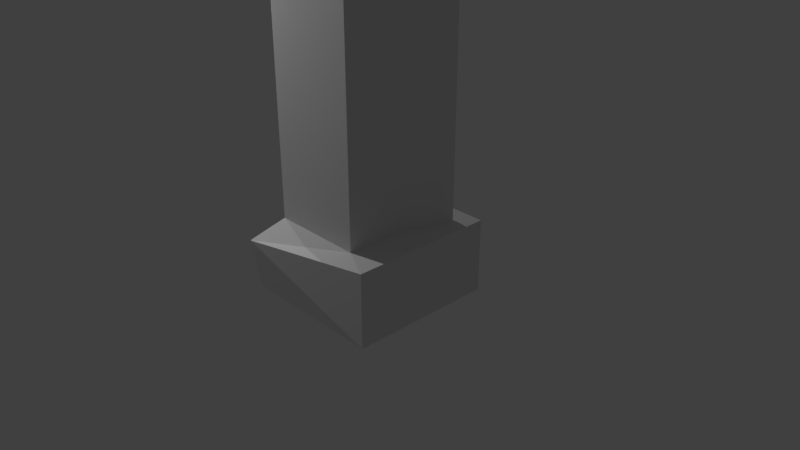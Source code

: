 # Source: ClassicalEmpire_PillarDamaged.blend  (saved by Blender 2.78.0; exported with 4.5.12 LTS)
import bpy
from mathutils import Matrix  # noqa: F401  (used for matrix-valued properties, if any)

bpy.ops.wm.read_factory_settings(use_empty=True)
scene = bpy.context.scene
scene.name = 'Scene'

# ---- collections
col_collection_1 = bpy.data.collections.new('Collection 1'); scene.collection.children.link(col_collection_1)
col_collection_2 = bpy.data.collections.new('Collection 2'); scene.collection.children.link(col_collection_2)

# ---- world
world_world = bpy.data.worlds.new('World'); scene.world = world_world
world_world.color = (0.05088, 0.05088, 0.05088)
world_world.use_sun_shadow = False
world_world.sun_shadow_jitter_overblur = 0.0
world_world.cycles.sampling_method = 'MANUAL'

# ---- cameras
cam_camera = bpy.data.cameras.new('Camera')
cam_camera.clip_end = 100.0
cam_camera.lens = 35.0
cam_camera.sensor_width = 32.0
cam_camera.sensor_height = 18.0
cam_camera.ortho_scale = 7.314
cam_camera.dof.focus_distance = 0.0
cam_camera.dof.aperture_fstop = 128.0

# ---- lights
light_lamp = bpy.data.lights.new('Lamp', 'POINT')
light_lamp.transmission_factor = 0.0
light_lamp.cutoff_distance = 30.0
light_lamp.energy = 427.0
light_lamp.shadow_buffer_clip_start = 1.001
light_lamp.shadow_soft_size = 0.1
light_lamp.shadow_maximum_resolution = 0.006
light_lamp.use_absolute_resolution = True
light_sun = bpy.data.lights.new('Sun', 'SPOT')
light_sun.transmission_factor = 0.0
light_sun.energy = 948.0
light_sun.shadow_buffer_clip_start = 0.5
light_sun.shadow_soft_size = 0.1
light_sun.shadow_maximum_resolution = 0.006
light_sun.use_absolute_resolution = True

# ---- meshes
me_cube_001 = bpy.data.meshes.new('Cube.001')
me_cube_001.from_pydata([(-1.0, -1.0, -1.0), (-0.75, -0.75, 1.0), (-1.0, 1.0, -1.0), (-0.75, 0.75, 1.0), (1.0, -1.0, -1.0), (0.5568, -0.7722, 1.031), (1.0, 1.0, -1.0), (0.75, 0.75, 1.0), (-1.073, -1.078, 0.348), (-1.0, 1.0, 1.0), (1.0, 1.0, 1.0), (1.0, -1.0, 1.0), (-1.0, 1.0, 17.0), (-0.6261, 0.8791, 14.92), (-1.142, -0.9226, 16.25), (-0.75, -0.75, 15.0), (1.0, 1.0, 17.0), (0.75, 0.75, 15.0), (1.0, -1.0, 17.0), (0.75, -0.75, 15.0), (-1.0, 1.0, 15.0), (-1.0, -1.0, 15.0), (1.0, -1.0, 15.0), (1.0, 1.0, 15.0), (-1.0, 1.0, 15.0), (-1.0, -1.0, 15.0), (1.0, -1.0, 15.0), (1.0, 1.0, 15.0), (-1.0, 1.0, -1.0), (-1.0, -1.0, -1.0), (1.0, 1.0, -1.0), (1.0, -1.0, -1.0), (-0.03237, 1.088, 16.59), (-0.1417, -0.9226, 16.25), (0.0, -1.0, 15.0), (-1.073, -0.07824, 0.348), (0.5568, -0.02217, 1.031), (0.75, 5.96e-08, 15.0), (0.75, 0.75, 8.0), (0.5568, -0.7722, 8.031), (0.5568, -0.02217, 8.031), (-0.75, 0.0, 1.0), (-0.6261, 0.1291, 14.92), (-0.6261, 0.8791, 7.923), (-0.75, -0.75, 8.0), (-0.6261, 0.1291, 7.923)], [], [(0, 8, 35, 9, 2), (2, 9, 10, 6), (6, 10, 11, 4), (4, 11, 8, 0), (4, 0, 29, 31), (40, 37, 19, 39), (1, 41, 3, 9, 35, 8), (3, 7, 10, 9), (7, 36, 5, 11, 10), (5, 1, 8, 11), (12, 20, 21, 14), (14, 21, 22, 18, 33), (18, 22, 23, 16), (16, 23, 20, 12, 32), (14, 33, 18, 16, 32, 12), (3, 43, 13, 17, 38, 7), (13, 42, 15, 21, 20), (15, 19, 22, 21), (19, 37, 17, 23, 22), (17, 13, 20, 23), (5, 39, 19, 15, 44, 1), (45, 42, 13, 43), (22, 23, 27, 26), (20, 21, 25, 24), (23, 20, 24, 27), (21, 22, 26, 34, 25), (28, 30, 31, 29), (2, 6, 30, 28), (0, 2, 28, 29), (6, 4, 31, 30), (36, 40, 39, 5), (7, 38, 40, 36), (38, 17, 37, 40), (41, 45, 43, 3), (1, 44, 45, 41), (44, 15, 42, 45)])
_uv = me_cube_001.uv_layers.new(name='UVMap')
_uv.uv.foreach_set('vector', [0.2011, 0.07632, 0.2615, 0.0003059, 0.3151, 0.04815, 0.4041, 0.0651, 0.3082, 0.172, 0.3082, 0.172, 0.4038, 0.2771, 0.2986, 0.3727, 0.2031, 0.2676, 0.2031, 0.2676, 0.1074, 0.3747, 0.0003059, 0.279, 0.09599, 0.1719, 0.09599, 0.1719, 0.000306, 0.06685, 0.1404, 0.00187, 0.2011, 0.07632, 0.09599, 0.1719, 0.2011, 0.07632, 0.2015, 0.08015, 0.1002, 0.1715, 0.7794, 0.4937, 0.7719, -1.015, 0.9344, -1.015, 0.9417, 0.4936, 0.04239, 0.4946, 0.08998, 0.5022, 0.1467, 0.5096, 0.166, 0.5281, 0.07289, 0.5535, 0.0003059, 0.5295, 0.1467, 0.5096, 0.1472, 0.3944, 0.166, 0.3753, 0.166, 0.5281, 0.1472, 0.3944, 0.0905, 0.4098, 0.03637, 0.4113, 0.01718, 0.3793, 0.166, 0.3753, 0.03637, 0.4113, 0.04239, 0.4946, 0.0003059, 0.5295, 0.01718, 0.3793, 0.3094, 0.8119, 0.3094, 0.9547, 0.1666, 0.9553, 0.1718, 0.8656, 0.0003059, 0.6434, 0.01043, 0.5541, 0.1532, 0.5542, 0.1535, 0.6969, 0.07168, 0.6435, 0.0003059, 0.9843, 0.0003059, 0.8416, 0.1431, 0.8416, 0.1431, 0.9843, 0.0003059, 0.6975, 0.1431, 0.6979, 0.1431, 0.8406, 0.0003059, 0.841, 0.02974, 0.7715, 0.1666, 0.3753, 0.238, 0.376, 0.3357, 0.3753, 0.3302, 0.5179, 0.2507, 0.5211, 0.1753, 0.5227, -0.04609, 2.015, -0.02057, 0.5166, -0.02057, -0.9985, 0.2786, -1.015, 0.2786, 0.4999, 0.2786, 2.015, 0.195, 0.6782, 0.1947, 0.7307, 0.1847, 0.7934, 0.1666, 0.8113, 0.1679, 0.6684, 0.1847, 0.7934, 0.2929, 0.7933, 0.3111, 0.8113, 0.1666, 0.8113, 0.2929, 0.7933, 0.2926, 0.7393, 0.2922, 0.6854, 0.31, 0.667, 0.3111, 0.8113, 0.2922, 0.6854, 0.195, 0.6782, 0.1679, 0.6684, 0.31, 0.667, 0.7268, 0.002518, 0.7268, 0.5021, 0.7406, 0.9995, 0.6335, 0.9995, 0.6051, 0.5002, 0.6335, 0.0003059, 0.6862, 0.2801, 0.6862, 0.8695, 0.7704, 0.8695, 0.7704, 0.2801, 0.3177, 0.6591, 0.3179, 0.5264, 0.3204, 0.5233, 0.3204, 0.6605, 0.182, 0.53, 0.1695, 0.663, 0.1666, 0.6664, 0.1792, 0.5275, 0.3179, 0.5264, 0.182, 0.53, 0.1792, 0.5275, 0.3204, 0.5233, 0.1695, 0.663, 0.3177, 0.6591, 0.3204, 0.6605, 0.2468, 0.6641, 0.1666, 0.6664, 0.8489, 0.000306, 0.9916, 0.0003059, 0.9916, 0.1431, 0.8489, 0.1431, 0.3082, 0.172, 0.2031, 0.2676, 0.2027, 0.2637, 0.304, 0.1724, 0.2011, 0.07632, 0.3082, 0.172, 0.304, 0.1724, 0.2015, 0.08015, 0.2031, 0.2676, 0.09599, 0.1719, 0.1002, 0.1715, 0.2027, 0.2637, 0.7793, 2.009, 0.7794, 0.4937, 0.9417, 0.4936, 0.9417, 2.009, 0.607, 2.015, 0.6071, 0.5003, 0.7794, 0.4937, 0.7793, 2.009, 0.6071, 0.5003, 0.6095, -1.015, 0.7719, -1.015, 0.7794, 0.4937, 0.5094, 0.1058, 0.3908, 0.6135, 0.2379, 0.5574, 0.2132, 0.01081, 0.8195, 0.09729, 0.6149, 0.6077, 0.3908, 0.6135, 0.5094, 0.1058, 0.5875, 0.2866, 0.5875, 0.876, 0.6862, 0.8695, 0.6862, 0.2801])
me_cube_001.use_remesh_preserve_volume = False
me_cube_001.use_remesh_preserve_attributes = False
me_cube_001.use_mirror_vertex_groups = False
me_cube_001.update()

# ---- objects
ob_cube = bpy.data.objects.new('Cube', me_cube_001)
ob_lamp = bpy.data.objects.new('Lamp', light_lamp)
ob_camera = bpy.data.objects.new('Camera', cam_camera)
ob_sun = bpy.data.objects.new('Sun', light_sun)

# ---- transforms, parenting, visibility, modifiers, constraints
ob_cube.location = (0.0, 0.0, 0.0)
ob_cube.scale = (1.0, 1.0, 0.5)
ob_cube.lineart.crease_threshold = 0.0
ob_lamp.location = (-4.017, -2.022, 5.904)
ob_lamp.rotation_euler = (0.6503, 0.05522, 1.866)
ob_lamp.lock_rotations_4d = False
ob_lamp.empty_display_type = 'ARROWS'
ob_lamp.color = (0.0, 0.0, 0.0, 0.0)
ob_lamp.lineart.crease_threshold = 0.0
ob_camera.location = (7.481, -6.508, 5.344)
ob_camera.rotation_euler = (1.109, 0.0, 0.8149)
ob_camera.lock_rotations_4d = False
ob_camera.empty_display_type = 'ARROWS'
ob_camera.color = (0.0, 0.0, 0.0, 0.0)
ob_camera.display_type = 'WIRE'
ob_camera.lineart.crease_threshold = 0.0
ob_sun.location = (-10.57, 1.719, 12.35)
ob_sun.rotation_mode = 'AXIS_ANGLE'
ob_sun.rotation_axis_angle = (0.933, -0.1359, -0.9366, 0.3231)
ob_sun.lineart.crease_threshold = 0.0

# ---- collection membership
col_collection_1.objects.link(ob_cube)
col_collection_1.objects.link(ob_lamp)
col_collection_1.objects.link(ob_camera)
col_collection_2.objects.link(ob_sun)

# ---- scene / render settings (as saved in the file)
scene.camera = ob_camera
scene.frame_start = 1; scene.frame_end = 250; scene.frame_set(1)
scene.render.engine = 'BLENDER_EEVEE_NEXT'
scene.render.resolution_percentage = 50
scene.render.dither_intensity = 0.0
scene.cycles.use_denoising = False
scene.cycles.samples = 128
scene.cycles.sampling_pattern = 'TABULATED_SOBOL'
scene.cycles.light_sampling_threshold = 0.0
scene.cycles.use_adaptive_sampling = False
scene.cycles.use_light_tree = False
scene.cycles.blur_glossy = 0.0
scene.cycles.sample_clamp_indirect = 0.0
scene.view_settings.view_transform = 'Standard'
bpy.context.view_layer.update()
